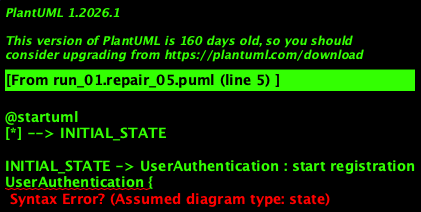

The diagram above was rendered by PlantUML. Its source (embedded in the PNG):
@startuml
[*] --> INITIAL_STATE

INITIAL_STATE -> UserAuthentication : start registration
UserAuthentication {
    RegistrationRequested -> REGISTRATION_IN_PROGRESS
    REGISTRATION_IN_PROGRESS -> RegistrationSuccess : valid registration
    REGISTRATION_IN_PROGRESS -> RegistrationFailure : invalid registration

    [*] --> SignInRequested
}

SignInRequested -> SignInInProgress
SignInInProgress -> SignedIn_Successfully : valid credentials
SignInInProgress -> Invalid_Credentials_TryAgain : invalid credentials

SignedIn_Successfully -> SystemAccessEntryPoint
SystemAccessEntryPoint -> Access_Facilities_Info
SystemAccessEntryPoint -> Read_News_Content
SystemAccessEntryPoint -> Health_Info_Options

Health_Info_Options -> Symptom_Checker
Symptom_Checker -> Fitness_Checking_Options

PaymentProcessing {
    [*] --> PaymentMethodSelection
}

PaymentMethodSelection -> CashPaymentRequested : cash payment
PaymentMethodSelection -> InsuranceBasedPayment : insurance payment

CashPaymentRequested -> CashPayment_DetailsProvided
InsuranceBasedPayment -> Process_Insurance_Payment

FeedbackCollection {
    [*] --> LOGGED_OUT
}

LOGGED_OUT --> [*] : logout event
@enduml